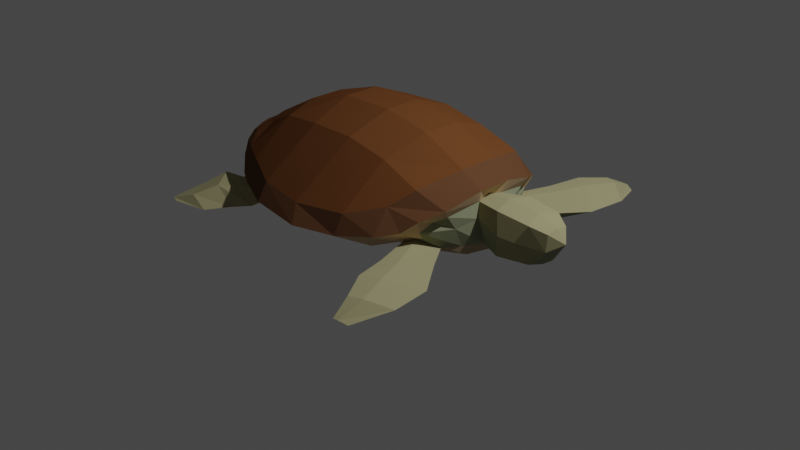 # Source: Sketchfab_2021_11_19_14_32_12.blend  (saved by Blender 2.93.21; exported with 4.5.12 LTS)
import bpy
from mathutils import Matrix  # noqa: F401  (used for matrix-valued properties, if any)

bpy.ops.wm.read_factory_settings(use_empty=True)
scene = bpy.context.scene
scene.name = 'Scene'

# ---- collections
col_collection = bpy.data.collections.new('Collection'); scene.collection.children.link(col_collection)

# ---- materials (node trees are filled in below, after node groups)
mat_material = bpy.data.materials.new('Material')
mat_material.use_transparent_shadow = False
mat_material_001 = bpy.data.materials.new('Material.001')
mat_material_001.use_transparent_shadow = False
mat_material_002 = bpy.data.materials.new('Material.002')
mat_material_002.use_transparent_shadow = False
mat_material_003 = bpy.data.materials.new('Material.003')
mat_material_003.use_transparent_shadow = False
mat_material_004 = bpy.data.materials.new('Material.004')
mat_material_004.use_transparent_shadow = False
mat_material_005 = bpy.data.materials.new('Material.005')
mat_material_005.use_transparent_shadow = False

# ---- material node trees
mat_material.use_nodes = True; mat_material.node_tree.nodes.clear()
_N = mat_material.node_tree.nodes; _L = mat_material.node_tree.links
n0 = _N.new('ShaderNodeBsdfPrincipled'); n0.name = 'Principled BSDF'; n0.location = (10, 300)
n0.distribution = 'GGX'
n0.subsurface_method = 'BURLEY'
n0.inputs[0].default_value = (0.3438, 0.3208, 0.1771, 1.0)
n0.inputs[3].default_value = 1.45
n0.inputs[13].default_value = 0.0
n0.inputs[27].default_value = (0.0, 0.0, 0.0, 1.0)
n0.inputs[28].default_value = 1.0
n1 = _N.new('ShaderNodeOutputMaterial'); n1.name = 'Material Output'; n1.location = (300, 300)
_L.new(n0.outputs[0], n1.inputs[0])
n1.is_active_output = True
mat_material_001.use_nodes = True; mat_material_001.node_tree.nodes.clear()
_N = mat_material_001.node_tree.nodes; _L = mat_material_001.node_tree.links
n0 = _N.new('ShaderNodeBsdfPrincipled'); n0.name = 'Principled BSDF'; n0.location = (10, 300)
n0.distribution = 'GGX'
n0.subsurface_method = 'BURLEY'
n0.inputs[0].default_value = (0.159, 0.06125, 0.02122, 1.0)
n0.inputs[3].default_value = 1.45
n0.inputs[13].default_value = 0.0
n0.inputs[27].default_value = (0.0, 0.0, 0.0, 1.0)
n0.inputs[28].default_value = 1.0
n1 = _N.new('ShaderNodeOutputMaterial'); n1.name = 'Material Output'; n1.location = (300, 300)
_L.new(n0.outputs[0], n1.inputs[0])
n1.is_active_output = True
mat_material_002.use_nodes = True; mat_material_002.node_tree.nodes.clear()
_N = mat_material_002.node_tree.nodes; _L = mat_material_002.node_tree.links
n0 = _N.new('ShaderNodeBsdfPrincipled'); n0.name = 'Principled BSDF'; n0.location = (10, 300)
n0.distribution = 'GGX'
n0.subsurface_method = 'BURLEY'
n0.inputs[0].default_value = (0.1295, 0.06015, 0.0294, 1.0)
n0.inputs[3].default_value = 1.45
n0.inputs[13].default_value = 0.0
n0.inputs[27].default_value = (0.0, 0.0, 0.0, 1.0)
n0.inputs[28].default_value = 1.0
n1 = _N.new('ShaderNodeOutputMaterial'); n1.name = 'Material Output'; n1.location = (300, 300)
_L.new(n0.outputs[0], n1.inputs[0])
n1.is_active_output = True
mat_material_003.use_nodes = True; mat_material_003.node_tree.nodes.clear()
_N = mat_material_003.node_tree.nodes; _L = mat_material_003.node_tree.links
n0 = _N.new('ShaderNodeBsdfPrincipled'); n0.name = 'Principled BSDF'; n0.location = (10, 300)
n0.distribution = 'GGX'
n0.subsurface_method = 'BURLEY'
n0.inputs[0].default_value = (0.624, 0.4452, 0.2705, 1.0)
n0.inputs[3].default_value = 1.45
n0.inputs[13].default_value = 0.0
n0.inputs[27].default_value = (0.0, 0.0, 0.0, 1.0)
n0.inputs[28].default_value = 1.0
n1 = _N.new('ShaderNodeOutputMaterial'); n1.name = 'Material Output'; n1.location = (300, 300)
_L.new(n0.outputs[0], n1.inputs[0])
n1.is_active_output = True
mat_material_004.use_nodes = True; mat_material_004.node_tree.nodes.clear()
_N = mat_material_004.node_tree.nodes; _L = mat_material_004.node_tree.links
n0 = _N.new('ShaderNodeOutputMaterial'); n0.name = 'Material Output'; n0.location = (300, 300)
n1 = _N.new('ShaderNodeBsdfPrincipled'); n1.name = 'Principled BSDF'; n1.location = (10, 300)
n1.distribution = 'GGX'
n1.subsurface_method = 'BURLEY'
n1.inputs[0].default_value = (0.2831, 0.3005, 0.1878, 1.0)
n1.inputs[3].default_value = 1.45
n1.inputs[13].default_value = 0.0
n1.inputs[27].default_value = (0.0, 0.0, 0.0, 1.0)
n1.inputs[28].default_value = 1.0
_L.new(n1.outputs[0], n0.inputs[0])
n0.is_active_output = True
mat_material_005.use_nodes = True; mat_material_005.node_tree.nodes.clear()
_N = mat_material_005.node_tree.nodes; _L = mat_material_005.node_tree.links
n0 = _N.new('ShaderNodeBsdfPrincipled'); n0.name = 'Principled BSDF'; n0.location = (10, 300)
n0.distribution = 'GGX'
n0.subsurface_method = 'BURLEY'
n0.inputs[0].default_value = (0.4369, 0.3395, 0.2122, 1.0)
n0.inputs[3].default_value = 1.45
n0.inputs[13].default_value = 0.0
n0.inputs[27].default_value = (0.0, 0.0, 0.0, 1.0)
n0.inputs[28].default_value = 1.0
n1 = _N.new('ShaderNodeOutputMaterial'); n1.name = 'Material Output'; n1.location = (300, 300)
_L.new(n0.outputs[0], n1.inputs[0])
n1.is_active_output = True

# ---- world
world_world = bpy.data.worlds.new('World'); scene.world = world_world
world_world.use_nodes = True; world_world.node_tree.nodes.clear()
_N = world_world.node_tree.nodes; _L = world_world.node_tree.links
n0 = _N.new('ShaderNodeOutputWorld'); n0.name = 'World Output'; n0.location = (300, 300)
n1 = _N.new('ShaderNodeBackground'); n1.name = 'Background'; n1.location = (10, 300)
n1.inputs[0].default_value = (0.05088, 0.05088, 0.05088, 1.0)
_L.new(n1.outputs[0], n0.inputs[0])
n0.is_active_output = True
world_world.color = (0.05088, 0.05088, 0.05088)
world_world.use_sun_shadow = False
world_world.sun_shadow_jitter_overblur = 0.0

# ---- cameras
cam_camera = bpy.data.cameras.new('Camera')
cam_camera.clip_end = 100.0
cam_camera.ortho_scale = 7.314

# ---- lights
light_light = bpy.data.lights.new('Light', 'POINT')
light_light.transmission_factor = 0.0
light_light.energy = 1000.0
light_light.shadow_soft_size = 0.1
light_light.shadow_maximum_resolution = 0.006
light_light.use_absolute_resolution = True

# ---- meshes
me_plane_001 = bpy.data.meshes.new('Plane.001')
me_plane_001.from_pydata([(-1.507, -0.4868, 0.0), (0.7542, -1.133, 0.0), (-1.948, 0.4056, 0.0), (-1.208, 1.212, 0.0), (2.19, -1.24, 4.603e-08), (0.08229, 3.211, 1.374e-07), (5.149, -0.9547, 1.256e-07), (3.509, 5.904, 3.351e-07), (-1.946, 1.358, 0.0), (-1.309, 1.819, 0.0), (8.775, -0.8787, 1.961e-07), (7.503, 8.075, 4.737e-07), (13.34, -0.6046, 2.441e-07), (12.07, 9.087, 5.455e-07), (17.52, 0.3878, 3.076e-07), (16.25, 9.133, 5.785e-07), (21.07, 1.339, 3.4e-07), (20.25, 8.133, 0.0), (22.81, 2.103, 0.0), (22.25, 7.326, 0.0), (23.69, 3.082, 0.0), (21.8, 6.408, 0.0), (25.01, 3.006, 4.275e-07), (23.73, 7.101, 0.0), (27.75, 3.799, 4.847e-07), (26.44, 7.431, 0.0), (28.47, 4.563, 0.0), (28.22, 7.178, 0.0), (-1.908, -0.1225, 0.0), (29.23, 6.39, 0.0), (-1.465, 0.03571, 1.553), (-1.447, -0.4755, 0.4259), (0.4796, -1.099, 1.331), (-1.151, 1.253, 1.399), (-1.409, 0.3362, 1.538), (-0.06112, 2.97, 1.337), (2.19, -1.24, 1.513), (3.509, 5.904, 1.513), (5.149, -0.9547, 1.513), (-1.286, 1.716, 1.412), (-1.861, 1.381, 1.429), (7.503, 8.075, 1.513), (8.775, -0.8787, 1.513), (12.07, 9.087, 1.513), (13.34, -0.6046, 1.513), (16.25, 9.133, 1.513), (17.52, 0.3878, 1.513), (20.25, 8.133, 1.52), (21.13, 1.451, 1.865), (22.19, 7.327, 1.407), (22.5, 2.196, 1.994), (22.49, 5.178, 1.514), (22.02, 6.282, 1.149), (23.08, 3.227, 1.065), (24.98, 5.384, 2.211), (24.18, 6.913, 1.757), (24.93, 3.447, 1.745), (26.41, 5.644, 2.091), (26.96, 7.205, 1.6), (27.52, 4.183, 1.425), (28.48, 5.685, 1.099), (28.24, 7.0, 0.9726), (28.03, 4.893, 0.9824), (-0.1115, 0.641, 4.131), (0.1613, -0.1629, 3.404), (1.618, 0.316, 4.511), (1.338, 1.002, 6.333), (-0.1123, 1.268, 4.919), (-0.1262, 0.9266, 4.302), (3.56, 0.8922, 8.018), (2.016, 2.14, 6.347), (2.261, 0.1552, 5.19), (5.013, 0.9749, 8.772), (4.182, 2.483, 7.456), (4.466, 0.23, 6.202), (-0.1513, 1.927, 3.932), (-0.9598, 1.375, 3.68), (8.038, 1.421, 10.06), (7.641, 2.679, 9.061), (9.837, 0.5548, 7.529), (12.72, 2.166, 10.53), (11.69, 3.216, 9.451), (12.83, 1.26, 6.584), (16.32, 3.029, 9.622), (16.06, 4.511, 8.81), (17.86, 2.172, 7.244), (19.03, 4.059, 8.39), (18.55, 5.866, 6.945), (19.73, 3.241, 6.006), (20.26, 4.623, 7.056), (20.95, 5.604, 6.08), (20.19, 3.391, 5.16), (20.81, 4.452, 5.667), (20.97, 5.082, 4.588), (20.74, 3.729, 5.104), (-0.5407, 0.663, 3.246), (-1.057, 1.725, 2.158), (0.8811, 3.057, 3.087), (19.94, 1.773, 3.676), (7.866, 6.735, 4.89), (4.243, 5.495, 4.423), (-0.6522, 0.2743, 2.999), (-0.5748, -0.4653, 2.064), (21.44, 2.816, 3.763), (6.049, -0.1933, 4.862), (9.412, -0.09565, 4.626), (15.85, 7.752, 5.104), (12.04, 7.711, 5.104), (21.67, 5.681, 3.919), (13.13, 0.2457, 4.434), (17.05, 1.181, 4.496), (1.777, -0.08519, 3.762), (3.058, -0.2174, 4.498), (21.83, 6.395, 4.402), (19.51, 7.231, 5.287), (-1.544, 1.383, 2.444), (-0.4131, 1.205, 3.157), (22.25, 2.976, 2.466), (21.99, 4.575, 3.179), (20.82, 1.955, 5.434), (20.72, 3.413, 9.087), (21.66, 3.631, 8.154), (22.98, 3.144, 6.031), (22.82, 2.035, 7.404), (21.43, 3.699, 11.77), (22.85, 4.019, 11.0), (25.14, 3.548, 8.92), (24.1, 2.293, 10.93), (22.71, 3.701, 13.89), (23.76, 3.937, 13.47), (25.53, 3.637, 12.2), (24.07, 2.51, 14.64), (23.32, 2.978, 15.56), (23.72, 3.066, 15.52), (24.44, 2.978, 15.23), (3.55, -0.6134, 5.234), (2.468, -0.2745, 5.496), (3.964, -0.3489, 7.527), (5.614, -0.788, 6.795), (2.915, -1.25, 6.837), (2.152, -0.5819, 6.995), (3.13, -0.6071, 8.203), (4.823, -1.556, 8.064), (1.396, -1.734, 7.416), (0.4368, -0.8644, 7.42), (2.218, -0.4931, 9.558), (3.668, -1.917, 9.185), (1.008, -1.929, 9.437), (0.218, -1.405, 9.349), (1.519, -1.136, 11.42), (2.751, -1.993, 11.23), (0.313, -1.866, 11.77), (0.09423, -1.776, 11.68), (0.3127, -1.731, 12.43), (0.681, -1.873, 12.46)], [], [(96, 115, 76, 75), (105, 109, 82, 79), (114, 106, 84, 87), (100, 97, 70, 73), (102, 111, 65, 64), (110, 98, 88, 85), (74, 71, 136, 137), (108, 113, 90, 93), (99, 100, 73, 78), (101, 102, 64, 63), (51, 53, 56, 54), (54, 56, 59, 57), (57, 59, 62, 60), (58, 57, 60, 61), (55, 54, 57, 58), (52, 51, 54, 55), (103, 117, 94, 91), (104, 105, 79, 74), (106, 107, 81, 84), (118, 108, 93, 92), (109, 110, 85, 82), (111, 112, 71, 65), (113, 114, 87, 90), (115, 116, 67, 76), (117, 118, 92, 94), (7, 5, 35, 37), (25, 23, 55, 58), (14, 16, 48, 46), (9, 8, 40, 39), (29, 27, 61, 60), (17, 15, 45, 47), (5, 9, 39, 35), (24, 26, 62, 59), (26, 29, 60, 62), (8, 3, 33, 40), (27, 25, 58, 61), (16, 18, 50, 48), (2, 28, 30, 34), (28, 0, 31, 30), (19, 17, 47, 49), (6, 10, 42, 38), (0, 1, 32, 31), (11, 7, 37, 41), (18, 20, 53, 50), (3, 2, 34, 33), (21, 19, 49, 52), (10, 12, 44, 42), (13, 11, 41, 43), (1, 4, 36, 32), (20, 22, 56, 53), (23, 21, 52, 55), (12, 14, 46, 44), (15, 13, 43, 45), (4, 6, 38, 36), (22, 24, 59, 56), (63, 66, 67, 68), (66, 65, 71, 69), (69, 71, 74, 72), (67, 70, 75, 76), (72, 74, 79, 77), (77, 79, 82, 80), (80, 82, 85, 83), (83, 85, 88, 86), (86, 88, 91, 89), (89, 91, 94, 92), (90, 89, 92, 93), (87, 86, 89, 90), (84, 83, 86, 87), (81, 80, 83, 84), (78, 77, 80, 81), (73, 72, 77, 78), (70, 69, 72, 73), (67, 66, 69, 70), (64, 65, 66, 63), (95, 101, 63, 68), (116, 95, 68, 67), (107, 99, 78, 81), (97, 96, 75, 70), (103, 91, 121, 122), (48, 50, 103, 98), (35, 39, 96, 97), (43, 41, 99, 107), (33, 34, 95, 116), (34, 30, 101, 95), (53, 51, 118, 117), (40, 33, 116, 115), (49, 47, 114, 113), (32, 36, 112, 111), (44, 46, 110, 109), (51, 52, 108, 118), (45, 43, 107, 106), (38, 42, 105, 104), (50, 53, 117, 103), (30, 31, 102, 101), (41, 37, 100, 99), (52, 49, 113, 108), (36, 38, 104, 112), (46, 48, 98, 110), (31, 32, 111, 102), (37, 35, 97, 100), (47, 45, 106, 114), (42, 44, 109, 105), (39, 40, 115, 96), (122, 121, 125, 126), (98, 103, 122, 119), (91, 88, 120, 121), (88, 98, 119, 120), (123, 126, 130, 127), (120, 119, 123, 124), (119, 122, 126, 123), (121, 120, 124, 125), (130, 129, 133, 134), (125, 124, 128, 129), (126, 125, 129, 130), (124, 123, 127, 128), (131, 134, 133, 132), (128, 127, 131, 132), (127, 130, 134, 131), (129, 128, 132, 133), (135, 138, 142, 139), (104, 74, 137, 138), (71, 112, 135, 136), (112, 104, 138, 135), (142, 141, 145, 146), (137, 136, 140, 141), (138, 137, 141, 142), (136, 135, 139, 140), (146, 145, 149, 150), (140, 139, 143, 144), (139, 142, 146, 143), (141, 140, 144, 145), (149, 148, 152, 153), (144, 143, 147, 148), (143, 146, 150, 147), (145, 144, 148, 149), (151, 154, 153, 152), (150, 149, 153, 154), (148, 147, 151, 152), (147, 150, 154, 151)])
me_plane_001.polygons.foreach_set('material_index', [2, 5, 1, 1, 3, 5, 0, 3, 1, 3, 4, 0, 0, 0, 0, 0, 4, 5, 1, 4, 5, 3, 2, 3, 4, 1, 0, 5, 2, 0, 1, 1, 4, 4, 3, 0, 5, 4, 4, 2, 5, 3, 1, 5, 4, 3, 5, 1, 5, 4, 0, 5, 1, 5, 4, 3, 3, 3, 2, 3, 3, 3, 3, 3, 3, 3, 2, 2, 2, 2, 2, 2, 2, 3, 3, 3, 1, 1, 0, 5, 1, 1, 4, 4, 4, 3, 2, 5, 5, 4, 1, 5, 5, 4, 1, 3, 5, 5, 3, 1, 1, 5, 2, 0, 4, 0, 0, 4, 0, 4, 0, 0, 0, 0, 0, 4, 0, 4, 0, 4, 4, 4, 4, 0, 0, 0, 4, 0, 4, 4, 0, 0, 4, 4, 0, 4, 0, 4, 4])
_uv = me_plane_001.uv_layers.new(name='UVMap')
_uv.uv.foreach_set('vector', [1.0, 1.0, 1.0, 1.0, 1.0, 1.0, 1.0, 1.0, 1.0, 0.0, 1.0, 0.0, 1.0, 0.0, 1.0, 0.0, 1.0, 1.0, 1.0, 1.0, 1.0, 1.0, 1.0, 1.0, 1.0, 1.0, 1.0, 1.0, 1.0, 1.0, 1.0, 1.0, 0.0, 0.0, 1.0, 0.0, 1.0, 0.0, 0.0, 0.0, 1.0, 0.0, 1.0, 0.0, 1.0, 0.0, 1.0, 0.0, 1.0, 0.0, 1.0, 0.0, 1.0, 0.0, 1.0, 0.0, 1.0, 1.0, 1.0, 1.0, 1.0, 1.0, 1.0, 1.0, 1.0, 1.0, 1.0, 1.0, 1.0, 1.0, 1.0, 1.0, 0.0, 0.2526, 0.0, 0.0, 0.0, 0.0, 0.0, 0.2526, 1.0, 0.2526, 1.0, 0.0, 1.0, 0.0, 1.0, 0.2526, 1.0, 0.2526, 1.0, 0.0, 1.0, 0.0, 1.0, 0.2526, 1.0, 0.2526, 1.0, 0.0, 1.0, 0.0, 1.0, 0.2526, 1.0, 1.0, 1.0, 0.2526, 1.0, 0.2526, 1.0, 1.0, 1.0, 1.0, 1.0, 0.2526, 1.0, 0.2526, 1.0, 1.0, 1.0, 1.0, 1.0, 0.2526, 1.0, 0.2526, 1.0, 1.0, 1.0, 0.0, 1.0, 0.0, 1.0, 0.0, 1.0, 0.0, 1.0, 0.0, 1.0, 0.0, 1.0, 0.0, 1.0, 0.0, 1.0, 1.0, 1.0, 1.0, 1.0, 1.0, 1.0, 1.0, 1.0, 0.2526, 1.0, 1.0, 1.0, 1.0, 1.0, 0.2526, 1.0, 0.0, 1.0, 0.0, 1.0, 0.0, 1.0, 0.0, 1.0, 0.0, 1.0, 0.0, 1.0, 0.0, 1.0, 0.0, 1.0, 1.0, 1.0, 1.0, 1.0, 1.0, 1.0, 1.0, 1.0, 1.0, 1.0, 1.0, 1.0, 1.0, 1.0, 1.0, 1.0, 0.0, 1.0, 0.2526, 1.0, 0.2526, 1.0, 0.0, 1.0, 1.0, 1.0, 1.0, 1.0, 1.0, 1.0, 1.0, 1.0, 1.0, 1.0, 1.0, 1.0, 1.0, 1.0, 1.0, 1.0, 0.0, 1.0, 0.0, 1.0, 0.0, 1.0, 0.0, 1.0, 1.0, 1.0, 1.0, 1.0, 1.0, 1.0, 1.0, 1.0, 0.2526, 1.0, 1.0, 1.0, 1.0, 1.0, 0.2526, 1.0, 1.0, 1.0, 1.0, 1.0, 1.0, 1.0, 1.0, 1.0, 1.0, 1.0, 1.0, 1.0, 1.0, 1.0, 1.0, 1.0, 0.0, 1.0, 0.0, 1.0, 0.0, 1.0, 0.0, 1.0, 0.0, 1.0, 0.2526, 1.0, 0.2526, 1.0, 0.0, 1.0, 1.0, 1.0, 1.0, 1.0, 1.0, 1.0, 1.0, 1.0, 1.0, 1.0, 1.0, 1.0, 1.0, 1.0, 1.0, 1.0, 0.0, 1.0, 0.0, 1.0, 0.0, 1.0, 0.0, 0.0, 1.0, 0.0, 0.2526, 0.0, 0.2526, 0.0, 1.0, 0.0, 0.2526, 0.0, 0.0, 0.0, 0.0, 0.0, 0.2526, 1.0, 1.0, 1.0, 1.0, 1.0, 1.0, 1.0, 1.0, 1.0, 0.0, 1.0, 0.0, 1.0, 0.0, 1.0, 0.0, 0.0, 0.0, 1.0, 0.0, 1.0, 0.0, 0.0, 0.0, 1.0, 1.0, 1.0, 1.0, 1.0, 1.0, 1.0, 1.0, 1.0, 0.0, 1.0, 0.0, 1.0, 0.0, 1.0, 0.0, 1.0, 1.0, 0.0, 1.0, 0.0, 1.0, 1.0, 1.0, 1.0, 1.0, 1.0, 1.0, 1.0, 1.0, 1.0, 1.0, 1.0, 0.0, 1.0, 0.0, 1.0, 0.0, 1.0, 0.0, 1.0, 1.0, 1.0, 1.0, 1.0, 1.0, 1.0, 1.0, 1.0, 0.0, 1.0, 0.0, 1.0, 0.0, 1.0, 0.0, 1.0, 0.0, 1.0, 0.0, 1.0, 0.0, 1.0, 0.0, 1.0, 1.0, 1.0, 1.0, 1.0, 1.0, 1.0, 1.0, 1.0, 0.0, 1.0, 0.0, 1.0, 0.0, 1.0, 0.0, 1.0, 1.0, 1.0, 1.0, 1.0, 1.0, 1.0, 1.0, 1.0, 0.0, 1.0, 0.0, 1.0, 0.0, 1.0, 0.0, 1.0, 0.0, 1.0, 0.0, 1.0, 0.0, 1.0, 0.0, 0.0, 0.2526, 1.0, 0.2526, 1.0, 1.0, 0.0, 1.0, 1.0, 0.2526, 1.0, 0.0, 1.0, 0.0, 1.0, 0.2526, 1.0, 0.2526, 1.0, 0.0, 1.0, 0.0, 1.0, 0.2526, 1.0, 1.0, 1.0, 1.0, 1.0, 1.0, 1.0, 1.0, 1.0, 0.2526, 1.0, 0.0, 1.0, 0.0, 1.0, 0.2526, 1.0, 0.2526, 1.0, 0.0, 1.0, 0.0, 1.0, 0.2526, 1.0, 0.2526, 1.0, 0.0, 1.0, 0.0, 1.0, 0.2526, 1.0, 0.2526, 1.0, 0.0, 1.0, 0.0, 1.0, 0.2526, 1.0, 0.2526, 1.0, 0.0, 1.0, 0.0, 1.0, 0.2526, 1.0, 0.2526, 1.0, 0.0, 1.0, 0.0, 1.0, 0.2526, 1.0, 1.0, 1.0, 0.2526, 1.0, 0.2526, 1.0, 1.0, 1.0, 1.0, 1.0, 0.2526, 1.0, 0.2526, 1.0, 1.0, 1.0, 1.0, 1.0, 0.2526, 1.0, 0.2526, 1.0, 1.0, 1.0, 1.0, 1.0, 0.2526, 1.0, 0.2526, 1.0, 1.0, 1.0, 1.0, 1.0, 0.2526, 1.0, 0.2526, 1.0, 1.0, 1.0, 1.0, 1.0, 0.2526, 1.0, 0.2526, 1.0, 1.0, 1.0, 1.0, 1.0, 0.2526, 1.0, 0.2526, 1.0, 1.0, 1.0, 1.0, 1.0, 0.2526, 1.0, 0.2526, 1.0, 1.0, 0.0, 0.0, 1.0, 0.0, 1.0, 0.2526, 0.0, 0.2526, 0.0, 1.0, 0.0, 0.2526, 0.0, 0.2526, 0.0, 1.0, 1.0, 1.0, 0.0, 1.0, 0.0, 1.0, 1.0, 1.0, 1.0, 1.0, 1.0, 1.0, 1.0, 1.0, 1.0, 1.0, 1.0, 1.0, 1.0, 1.0, 1.0, 1.0, 1.0, 1.0, 1.0, 0.0, 1.0, 0.0, 1.0, 0.0, 1.0, 0.0, 1.0, 0.0, 1.0, 0.0, 1.0, 0.0, 1.0, 0.0, 1.0, 1.0, 1.0, 1.0, 1.0, 1.0, 1.0, 1.0, 1.0, 1.0, 1.0, 1.0, 1.0, 1.0, 1.0, 1.0, 1.0, 1.0, 0.0, 1.0, 0.0, 1.0, 1.0, 1.0, 0.0, 1.0, 0.0, 0.2526, 0.0, 0.2526, 0.0, 1.0, 1.0, 0.0, 1.0, 0.2526, 1.0, 0.2526, 1.0, 0.0, 1.0, 1.0, 1.0, 1.0, 1.0, 1.0, 1.0, 1.0, 1.0, 1.0, 1.0, 1.0, 1.0, 1.0, 1.0, 1.0, 1.0, 0.0, 1.0, 0.0, 1.0, 0.0, 1.0, 0.0, 1.0, 0.0, 1.0, 0.0, 1.0, 0.0, 1.0, 0.0, 1.0, 0.2526, 1.0, 1.0, 1.0, 1.0, 1.0, 0.2526, 1.0, 1.0, 1.0, 1.0, 1.0, 1.0, 1.0, 1.0, 1.0, 0.0, 1.0, 0.0, 1.0, 0.0, 1.0, 0.0, 1.0, 0.0, 1.0, 0.0, 1.0, 0.0, 1.0, 0.0, 0.0, 0.2526, 0.0, 0.0, 0.0, 0.0, 0.0, 0.2526, 1.0, 1.0, 1.0, 1.0, 1.0, 1.0, 1.0, 1.0, 1.0, 1.0, 1.0, 1.0, 1.0, 1.0, 1.0, 1.0, 1.0, 0.0, 1.0, 0.0, 1.0, 0.0, 1.0, 0.0, 1.0, 0.0, 1.0, 0.0, 1.0, 0.0, 1.0, 0.0, 0.0, 0.0, 1.0, 0.0, 1.0, 0.0, 0.0, 0.0, 1.0, 1.0, 1.0, 1.0, 1.0, 1.0, 1.0, 1.0, 1.0, 1.0, 1.0, 1.0, 1.0, 1.0, 1.0, 1.0, 1.0, 0.0, 1.0, 0.0, 1.0, 0.0, 1.0, 0.0, 1.0, 1.0, 1.0, 1.0, 1.0, 1.0, 1.0, 1.0, 1.0, 0.0, 1.0, 0.0, 1.0, 0.0, 1.0, 0.0, 1.0, 0.0, 1.0, 0.0, 1.0, 0.0, 1.0, 0.0, 1.0, 0.0, 1.0, 0.0, 1.0, 0.0, 1.0, 0.0, 1.0, 0.0, 1.0, 0.0, 1.0, 0.0, 1.0, 0.0, 1.0, 0.0, 1.0, 0.0, 1.0, 0.0, 1.0, 0.0, 1.0, 0.0, 1.0, 0.0, 1.0, 0.0, 1.0, 0.0, 1.0, 0.0, 1.0, 0.0, 1.0, 0.0, 1.0, 0.0, 1.0, 0.0, 1.0, 0.0, 1.0, 0.0, 1.0, 0.0, 1.0, 0.0, 1.0, 0.0, 1.0, 0.0, 1.0, 0.0, 1.0, 0.0, 1.0, 0.0, 1.0, 0.0, 1.0, 0.0, 1.0, 0.0, 1.0, 0.0, 1.0, 0.0, 1.0, 0.0, 1.0, 0.0, 1.0, 0.0, 1.0, 0.0, 1.0, 0.0, 1.0, 0.0, 1.0, 0.0, 1.0, 0.0, 1.0, 0.0, 1.0, 0.0, 1.0, 0.0, 1.0, 0.0, 1.0, 0.0, 1.0, 0.0, 1.0, 0.0, 1.0, 0.0, 1.0, 0.0, 1.0, 0.0, 1.0, 0.0, 1.0, 0.0, 1.0, 0.0, 1.0, 0.0, 1.0, 0.0, 1.0, 0.0, 1.0, 0.0, 1.0, 0.0, 1.0, 0.0, 1.0, 0.0, 1.0, 0.0, 1.0, 0.0, 1.0, 0.0, 1.0, 0.0, 1.0, 0.0, 1.0, 0.0, 1.0, 0.0, 1.0, 0.0, 1.0, 0.0, 1.0, 0.0, 1.0, 0.0, 1.0, 0.0, 1.0, 0.0, 1.0, 0.0, 1.0, 0.0, 1.0, 0.0, 1.0, 0.0, 1.0, 0.0, 1.0, 0.0, 1.0, 0.0, 1.0, 0.0, 1.0, 0.0, 1.0, 0.0, 1.0, 0.0, 1.0, 0.0, 1.0, 0.0, 1.0, 0.0, 1.0, 0.0, 1.0, 0.0, 1.0, 0.0, 1.0, 0.0, 1.0, 0.0, 1.0, 0.0, 1.0, 0.0, 1.0, 0.0, 1.0, 0.0, 1.0, 0.0, 1.0, 0.0, 1.0, 0.0, 1.0, 0.0, 1.0, 0.0, 1.0, 0.0, 1.0, 0.0, 1.0, 0.0, 1.0, 0.0, 1.0, 0.0, 1.0, 0.0, 1.0, 0.0, 1.0, 0.0, 1.0, 0.0, 1.0, 0.0, 1.0, 0.0, 1.0, 0.0, 1.0, 0.0, 1.0, 0.0, 1.0, 0.0, 1.0, 0.0, 1.0, 0.0, 1.0, 0.0, 1.0, 0.0, 1.0, 0.0, 1.0, 0.0, 1.0, 0.0, 1.0, 0.0, 1.0, 0.0, 1.0, 0.0, 1.0, 0.0, 1.0, 0.0, 1.0, 0.0, 1.0, 0.0, 1.0, 0.0, 1.0, 0.0, 1.0, 0.0])
me_plane_001.materials.append(mat_material)
me_plane_001.materials.append(mat_material_001)
me_plane_001.materials.append(mat_material_002)
me_plane_001.materials.append(mat_material_003)
me_plane_001.materials.append(mat_material_004)
me_plane_001.materials.append(mat_material_005)
me_plane_001.use_remesh_fix_poles = True
me_plane_001.use_remesh_preserve_attributes = False
me_plane_001.update()

# ---- objects
ob_light = bpy.data.objects.new('Light', light_light)
ob_camera = bpy.data.objects.new('Camera', cam_camera)
ob_empty = bpy.data.objects.new('Empty', None)
ob_empty_001 = bpy.data.objects.new('Empty.001', None)
ob_plane_001 = bpy.data.objects.new('Plane.001', me_plane_001)

# ---- transforms, parenting, visibility, modifiers, constraints
ob_light.location = (4.076, 1.005, 5.904)
ob_light.rotation_euler = (0.6503, 0.05522, 1.866)
ob_light.lock_rotations_4d = False
ob_light.empty_display_type = 'ARROWS'
ob_light.color = (0.0, 0.0, 0.0, 0.0)
ob_light.lineart.crease_threshold = 0.0
ob_camera.location = (7.359, -6.926, 4.958)
ob_camera.rotation_euler = (1.109, 0.0, 0.8149)
ob_camera.lock_rotations_4d = False
ob_camera.empty_display_type = 'ARROWS'
ob_camera.color = (0.0, 0.0, 0.0, 0.0)
ob_camera.display_type = 'WIRE'
ob_camera.lineart.crease_threshold = 0.0
ob_empty.location = (0.0, 5.08, 0.4347)
ob_empty.rotation_euler = (1.571, -0.0, -0.0)
ob_empty.empty_display_type = 'IMAGE'
ob_empty.empty_display_size = 5.0
ob_empty.use_empty_image_alpha = True
ob_empty_001.location = (0.1838, -3.69, 0.0)
ob_empty_001.rotation_euler = (0.0, -0.0, -1.571)
ob_empty_001.empty_display_type = 'IMAGE'
ob_empty_001.empty_display_size = 5.0
ob_empty_001.use_empty_image_alpha = True
ob_plane_001.location = (-1.668, 2.388e-08, 0.4011)
ob_plane_001.rotation_euler = (1.571, 0.1889, 2.569e-08)
ob_plane_001.scale = (0.1265, 0.1265, 0.1265)
_m = ob_plane_001.modifiers.new('Mirror', 'MIRROR')
_m.use_axis = (False, False, True)
_m.use_clip = True
_m.merge_threshold = 0.01

# ---- collection membership
col_collection.objects.link(ob_light)
col_collection.objects.link(ob_camera)
col_collection.objects.link(ob_empty)
col_collection.objects.link(ob_empty_001)
col_collection.objects.link(ob_plane_001)

# ---- scene / render settings (as saved in the file)
scene.camera = ob_camera
scene.frame_start = 1; scene.frame_end = 250; scene.frame_set(1)
scene.render.engine = 'BLENDER_EEVEE_NEXT'
scene.cycles.use_denoising = False
scene.cycles.samples = 128
scene.cycles.sampling_pattern = 'TABULATED_SOBOL'
scene.cycles.use_adaptive_sampling = False
scene.cycles.use_light_tree = False
scene.view_settings.view_transform = 'Filmic'
bpy.context.view_layer.update()

